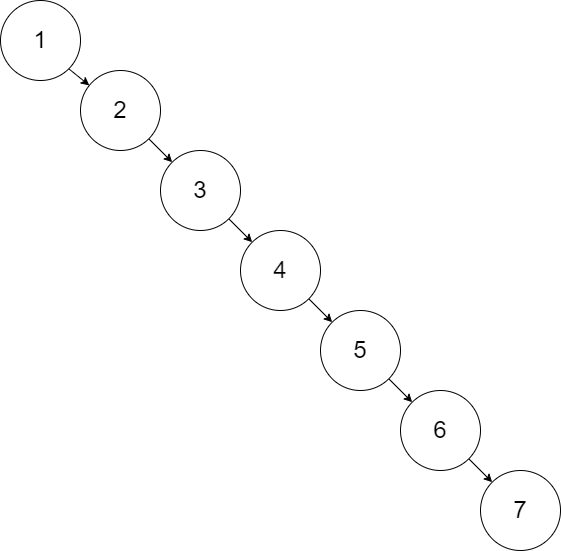

The diagram above was exported from draw.io. Its source (the exported page's mxGraphModel, read from the mxfile embedded in the PNG):
<mxGraphModel dx="1102" dy="865" grid="1" gridSize="10" guides="1" tooltips="1" connect="1" arrows="1" fold="1" page="1" pageScale="1" pageWidth="850" pageHeight="1100" math="0" shadow="0">
  <root>
    <mxCell id="0" />
    <mxCell id="1" parent="0" />
    <mxCell id="8xTxuULMUNeZ1Km0_90K-8" style="rounded=0;orthogonalLoop=1;jettySize=auto;html=1;exitX=1;exitY=1;exitDx=0;exitDy=0;fontSize=24;" edge="1" parent="1" source="8xTxuULMUNeZ1Km0_90K-1" target="8xTxuULMUNeZ1Km0_90K-2">
      <mxGeometry relative="1" as="geometry" />
    </mxCell>
    <mxCell id="8xTxuULMUNeZ1Km0_90K-1" value="&lt;font style=&quot;font-size: 24px&quot;&gt;1&lt;/font&gt;" style="ellipse;whiteSpace=wrap;html=1;aspect=fixed;" vertex="1" parent="1">
      <mxGeometry x="90" y="80" width="80" height="80" as="geometry" />
    </mxCell>
    <mxCell id="8xTxuULMUNeZ1Km0_90K-9" style="edgeStyle=none;rounded=0;orthogonalLoop=1;jettySize=auto;html=1;exitX=1;exitY=1;exitDx=0;exitDy=0;fontSize=24;" edge="1" parent="1" source="8xTxuULMUNeZ1Km0_90K-2" target="8xTxuULMUNeZ1Km0_90K-3">
      <mxGeometry relative="1" as="geometry" />
    </mxCell>
    <mxCell id="8xTxuULMUNeZ1Km0_90K-2" value="&lt;font style=&quot;font-size: 24px&quot;&gt;2&lt;/font&gt;" style="ellipse;whiteSpace=wrap;html=1;aspect=fixed;" vertex="1" parent="1">
      <mxGeometry x="170" y="150" width="80" height="80" as="geometry" />
    </mxCell>
    <mxCell id="8xTxuULMUNeZ1Km0_90K-10" style="edgeStyle=none;rounded=0;orthogonalLoop=1;jettySize=auto;html=1;exitX=1;exitY=1;exitDx=0;exitDy=0;entryX=0;entryY=0;entryDx=0;entryDy=0;fontSize=24;" edge="1" parent="1" source="8xTxuULMUNeZ1Km0_90K-3" target="8xTxuULMUNeZ1Km0_90K-4">
      <mxGeometry relative="1" as="geometry" />
    </mxCell>
    <mxCell id="8xTxuULMUNeZ1Km0_90K-3" value="&lt;font style=&quot;font-size: 24px&quot;&gt;3&lt;/font&gt;" style="ellipse;whiteSpace=wrap;html=1;aspect=fixed;" vertex="1" parent="1">
      <mxGeometry x="250" y="230" width="80" height="80" as="geometry" />
    </mxCell>
    <mxCell id="8xTxuULMUNeZ1Km0_90K-11" style="edgeStyle=none;rounded=0;orthogonalLoop=1;jettySize=auto;html=1;exitX=1;exitY=1;exitDx=0;exitDy=0;entryX=0;entryY=0;entryDx=0;entryDy=0;fontSize=24;" edge="1" parent="1" source="8xTxuULMUNeZ1Km0_90K-4" target="8xTxuULMUNeZ1Km0_90K-5">
      <mxGeometry relative="1" as="geometry" />
    </mxCell>
    <mxCell id="8xTxuULMUNeZ1Km0_90K-4" value="&lt;font style=&quot;font-size: 24px&quot;&gt;4&lt;/font&gt;" style="ellipse;whiteSpace=wrap;html=1;aspect=fixed;" vertex="1" parent="1">
      <mxGeometry x="330" y="310" width="80" height="80" as="geometry" />
    </mxCell>
    <mxCell id="8xTxuULMUNeZ1Km0_90K-12" style="edgeStyle=none;rounded=0;orthogonalLoop=1;jettySize=auto;html=1;exitX=1;exitY=1;exitDx=0;exitDy=0;fontSize=24;" edge="1" parent="1" source="8xTxuULMUNeZ1Km0_90K-5" target="8xTxuULMUNeZ1Km0_90K-6">
      <mxGeometry relative="1" as="geometry" />
    </mxCell>
    <mxCell id="8xTxuULMUNeZ1Km0_90K-5" value="&lt;font style=&quot;font-size: 24px&quot;&gt;5&lt;/font&gt;" style="ellipse;whiteSpace=wrap;html=1;aspect=fixed;" vertex="1" parent="1">
      <mxGeometry x="410" y="390" width="80" height="80" as="geometry" />
    </mxCell>
    <mxCell id="8xTxuULMUNeZ1Km0_90K-14" style="edgeStyle=none;rounded=0;orthogonalLoop=1;jettySize=auto;html=1;exitX=1;exitY=1;exitDx=0;exitDy=0;entryX=0;entryY=0;entryDx=0;entryDy=0;fontSize=24;" edge="1" parent="1" source="8xTxuULMUNeZ1Km0_90K-6" target="8xTxuULMUNeZ1Km0_90K-7">
      <mxGeometry relative="1" as="geometry" />
    </mxCell>
    <mxCell id="8xTxuULMUNeZ1Km0_90K-6" value="&lt;font style=&quot;font-size: 24px&quot;&gt;6&lt;/font&gt;" style="ellipse;whiteSpace=wrap;html=1;aspect=fixed;" vertex="1" parent="1">
      <mxGeometry x="490" y="470" width="80" height="80" as="geometry" />
    </mxCell>
    <mxCell id="8xTxuULMUNeZ1Km0_90K-7" value="&lt;font style=&quot;font-size: 24px&quot;&gt;7&lt;/font&gt;" style="ellipse;whiteSpace=wrap;html=1;aspect=fixed;" vertex="1" parent="1">
      <mxGeometry x="570" y="550" width="80" height="80" as="geometry" />
    </mxCell>
  </root>
</mxGraphModel>